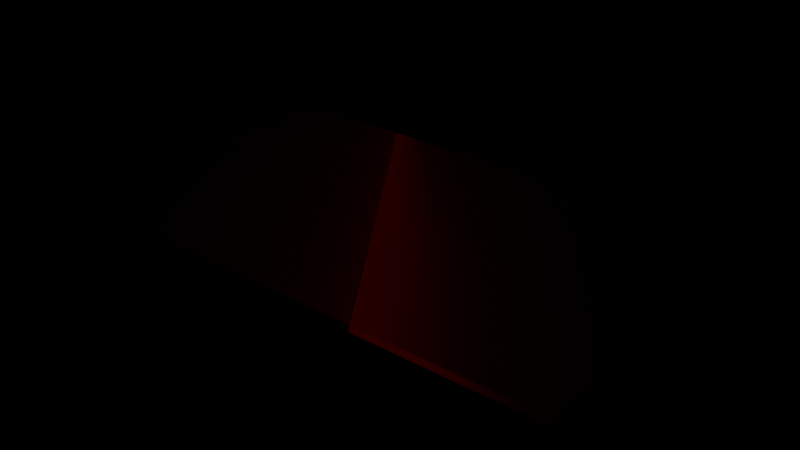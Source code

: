 # Source: Mirror.blend  (saved by Blender 2.82.7; exported with 4.5.12 LTS)
import bpy
from mathutils import Matrix  # noqa: F401  (used for matrix-valued properties, if any)

bpy.ops.wm.read_factory_settings(use_empty=True)
scene = bpy.context.scene
scene.name = 'Scene'

# ---- collections
col_mirror = bpy.data.collections.new('Mirror'); scene.collection.children.link(col_mirror)

# ---- materials (node trees are filled in below, after node groups)
mat_mirror = bpy.data.materials.new('Mirror')
mat_mirror.use_transparent_shadow = False

# ---- material node trees
mat_mirror.use_nodes = True; mat_mirror.node_tree.nodes.clear()
_N = mat_mirror.node_tree.nodes; _L = mat_mirror.node_tree.links
n0 = _N.new('ShaderNodeOutputMaterial'); n0.name = 'Material Output'; n0.location = (300, 300)
n1 = _N.new('ShaderNodeBsdfAnisotropic'); n1.name = 'Glossy BSDF'; n1.location = (10, 300)
n1.distribution = 'GGX'
n1.inputs[0].default_value = (1.0, 0.0, 0.0, 1.0)
n1.inputs[1].default_value = 0.3916
_L.new(n1.outputs[0], n0.inputs[0])
n0.is_active_output = True

# ---- world
world_world = bpy.data.worlds.new('World'); scene.world = world_world
world_world.color = (0.0, 0.0, 0.0)
world_world.use_sun_shadow = False
world_world.sun_shadow_jitter_overblur = 0.0

# ---- lights
light_area_004 = bpy.data.lights.new('Area.004', 'AREA')
light_area_004.transmission_factor = 0.0
light_area_004.energy = 2356.0
light_area_004.shadow_soft_size = 1.0
light_area_004.shadow_maximum_resolution = 0.006
light_area_004.use_absolute_resolution = True
light_area_004.shape = 'RECTANGLE'
light_area_004.size = 1.0
light_area_004.size_y = 1.0
light_area_005 = bpy.data.lights.new('Area.005', 'AREA')
light_area_005.transmission_factor = 0.0
light_area_005.energy = 1257.0
light_area_005.shadow_soft_size = 1.0
light_area_005.shadow_maximum_resolution = 0.006
light_area_005.use_absolute_resolution = True
light_area_005.shape = 'RECTANGLE'
light_area_005.size = 1.0
light_area_005.size_y = 1.0

# ---- meshes
me_cube_011 = bpy.data.meshes.new('Cube.011')
me_cube_011.from_pydata([], [], [])
_uv = me_cube_011.uv_layers.new(name='UVMap')
_uv.uv.foreach_set('vector', [])
me_cube_011.materials.append(mat_mirror)
me_cube_011.use_remesh_fix_poles = True
me_cube_011.use_remesh_preserve_attributes = False
me_cube_011.use_mirror_vertex_groups = False
me_cube_011.update()
me_cube_012 = bpy.data.meshes.new('Cube.012')
me_cube_012.from_pydata([(0.09629, -1.0, 0.228), (0.2148, -0.4591, 0.228), (-0.6492, -1.0, 0.228), (-0.46, -0.2915, 0.228), (-0.3192, -0.6643, 0.228), (0.1582, -0.4809, 0.228), (0.2148, -0.4591, -0.5853), (0.09629, -1.0, -0.5853), (-0.6492, -1.0, -0.5853), (-0.46, -0.2915, -0.5853), (-0.3192, -0.6643, -0.5853), (0.1582, -0.4809, -0.5853)], [], [(0, 2, 3, 4, 5, 1), (7, 6, 11, 10, 9, 8), (2, 0, 7, 8), (1, 5, 11, 6), (3, 2, 8, 9), (0, 1, 6, 7), (5, 4, 10, 11), (4, 3, 9, 10)])
_uv = me_cube_012.uv_layers.new(name='UVMap')
_uv.uv.foreach_set('vector', [0.738, 0.75, 0.8311, 0.75, 0.8075, 0.6614, 0.7899, 0.708, 0.7302, 0.6851, 0.7232, 0.6824, 0.738, 0.75, 0.7232, 0.6824, 0.7302, 0.6851, 0.7899, 0.708, 0.8075, 0.6614, 0.8311, 0.75, 0.8311, 0.75, 0.738, 0.75, 0.738, 0.75, 0.8311, 0.75, 0.7232, 0.6824, 0.7302, 0.6851, 0.7302, 0.6851, 0.7232, 0.6824, 0.8075, 0.6614, 0.8311, 0.75, 0.8311, 0.75, 0.8075, 0.6614, 0.738, 0.75, 0.7232, 0.6824, 0.7232, 0.6824, 0.738, 0.75, 0.7302, 0.6851, 0.7899, 0.708, 0.7899, 0.708, 0.7302, 0.6851, 0.7899, 0.708, 0.8075, 0.6614, 0.8075, 0.6614, 0.7899, 0.708])
me_cube_012.materials.append(mat_mirror)
me_cube_012.use_remesh_fix_poles = True
me_cube_012.use_remesh_preserve_attributes = False
me_cube_012.use_mirror_vertex_groups = False
me_cube_012.update()
me_cube_013 = bpy.data.meshes.new('Cube.013')
me_cube_013.from_pydata([(0.09629, -1.0, 0.228), (0.3853, -1.0, 0.228), (0.2148, -0.4591, 0.228), (0.5519, -0.7838, 0.228), (0.2148, -0.4591, -0.5853), (0.09629, -1.0, -0.5853), (0.3853, -1.0, -0.5853), (0.5519, -0.7838, -0.5853)], [], [(1, 0, 2, 3), (6, 7, 4, 5), (3, 2, 4, 7), (0, 1, 6, 5), (1, 3, 7, 6), (2, 0, 5, 4)])
_uv = me_cube_013.uv_layers.new(name='UVMap')
_uv.uv.foreach_set('vector', [0.7018, 0.75, 0.738, 0.75, 0.7232, 0.6824, 0.681, 0.723, 0.7018, 0.75, 0.681, 0.723, 0.7232, 0.6824, 0.738, 0.75, 0.681, 0.723, 0.7232, 0.6824, 0.7232, 0.6824, 0.681, 0.723, 0.738, 0.75, 0.7018, 0.75, 0.7018, 0.75, 0.738, 0.75, 0.7018, 0.75, 0.681, 0.723, 0.681, 0.723, 0.7018, 0.75, 0.7232, 0.6824, 0.738, 0.75, 0.738, 0.75, 0.7232, 0.6824])
me_cube_013.materials.append(mat_mirror)
me_cube_013.use_remesh_fix_poles = True
me_cube_013.use_remesh_preserve_attributes = False
me_cube_013.use_mirror_vertex_groups = False
me_cube_013.update()
me_cube_014 = bpy.data.meshes.new('Cube.014')
me_cube_014.from_pydata([(0.2744, -0.1872, 0.228), (0.578, 0.01435, 0.228), (0.7226, 0.1103, 0.228), (0.818, -0.4384, 0.228), (0.2148, -0.4591, 0.228), (0.5519, -0.7838, 0.228), (0.2744, -0.1872, -0.5853), (0.578, 0.01435, -0.5853), (0.7226, 0.1103, -0.5853), (0.818, -0.4384, -0.5853), (0.2148, -0.4591, -0.5853), (0.5519, -0.7838, -0.5853)], [], [(4, 0, 1, 2, 3, 5), (10, 11, 9, 8, 7, 6), (4, 5, 11, 10), (0, 4, 10, 6), (2, 1, 7, 8), (5, 3, 9, 11), (3, 2, 8, 9), (1, 0, 6, 7)])
_uv = me_cube_014.uv_layers.new(name='UVMap')
_uv.uv.foreach_set('vector', [0.7232, 0.6824, 0.7157, 0.6484, 0.6777, 0.6232, 0.6597, 0.6112, 0.6478, 0.6798, 0.681, 0.723, 0.7232, 0.6824, 0.681, 0.723, 0.6478, 0.6798, 0.6597, 0.6112, 0.6777, 0.6232, 0.7157, 0.6484, 0.7232, 0.6824, 0.681, 0.723, 0.681, 0.723, 0.7232, 0.6824, 0.7157, 0.6484, 0.7232, 0.6824, 0.7232, 0.6824, 0.7157, 0.6484, 0.6597, 0.6112, 0.6777, 0.6232, 0.6777, 0.6232, 0.6597, 0.6112, 0.681, 0.723, 0.6478, 0.6798, 0.6478, 0.6798, 0.681, 0.723, 0.6478, 0.6798, 0.6597, 0.6112, 0.6597, 0.6112, 0.6478, 0.6798, 0.6777, 0.6232, 0.7157, 0.6484, 0.7157, 0.6484, 0.6777, 0.6232])
me_cube_014.materials.append(mat_mirror)
me_cube_014.use_remesh_fix_poles = True
me_cube_014.use_remesh_preserve_attributes = False
me_cube_014.use_mirror_vertex_groups = False
me_cube_014.update()
me_cube_015 = bpy.data.meshes.new('Cube.015')
me_cube_015.from_pydata([(0.2744, -0.1872, 0.228), (0.2148, -0.4591, 0.228), (0.1165, -0.3482, 0.228), (0.1582, -0.4809, 0.228), (0.2744, -0.1872, -0.5853), (0.2148, -0.4591, -0.5853), (0.1582, -0.4809, -0.5853), (0.1165, -0.3482, -0.5853)], [], [(0, 1, 3, 2), (4, 7, 6, 5), (0, 2, 7, 4), (1, 0, 4, 5), (2, 3, 6, 7), (3, 1, 5, 6)])
_uv = me_cube_015.uv_layers.new(name='UVMap')
_uv.uv.foreach_set('vector', [0.7157, 0.6484, 0.7232, 0.6824, 0.7302, 0.6851, 0.7354, 0.6685, 0.7157, 0.6484, 0.7354, 0.6685, 0.7302, 0.6851, 0.7232, 0.6824, 0.7157, 0.6484, 0.7354, 0.6685, 0.7354, 0.6685, 0.7157, 0.6484, 0.7232, 0.6824, 0.7157, 0.6484, 0.7157, 0.6484, 0.7232, 0.6824, 0.7354, 0.6685, 0.7302, 0.6851, 0.7302, 0.6851, 0.7354, 0.6685, 0.7302, 0.6851, 0.7232, 0.6824, 0.7232, 0.6824, 0.7302, 0.6851])
me_cube_015.materials.append(mat_mirror)
me_cube_015.use_remesh_fix_poles = True
me_cube_015.use_remesh_preserve_attributes = False
me_cube_015.use_mirror_vertex_groups = False
me_cube_015.update()
me_cube_016 = bpy.data.meshes.new('Cube.016')
me_cube_016.from_pydata([(-0.3192, -0.6643, 0.228), (-0.1674, -0.3107, 0.228), (0.1165, -0.3482, 0.228), (-0.01032, -0.3314, 0.228), (0.1582, -0.4809, 0.228), (-0.1674, -0.3107, -0.5853), (-0.3192, -0.6643, -0.5853), (-0.01032, -0.3314, -0.5853), (0.1165, -0.3482, -0.5853), (0.1582, -0.4809, -0.5853)], [], [(4, 0, 1, 3, 2), (9, 8, 7, 5, 6), (4, 2, 8, 9), (2, 3, 7, 8), (1, 0, 6, 5), (0, 4, 9, 6), (3, 1, 5, 7)])
_uv = me_cube_016.uv_layers.new(name='UVMap')
_uv.uv.foreach_set('vector', [0.7302, 0.6851, 0.7899, 0.708, 0.7709, 0.6638, 0.7513, 0.6664, 0.7354, 0.6685, 0.7302, 0.6851, 0.7354, 0.6685, 0.7513, 0.6664, 0.7709, 0.6638, 0.7899, 0.708, 0.7302, 0.6851, 0.7354, 0.6685, 0.7354, 0.6685, 0.7302, 0.6851, 0.7354, 0.6685, 0.7513, 0.6664, 0.7513, 0.6664, 0.7354, 0.6685, 0.7709, 0.6638, 0.7899, 0.708, 0.7899, 0.708, 0.7709, 0.6638, 0.7899, 0.708, 0.7302, 0.6851, 0.7302, 0.6851, 0.7899, 0.708, 0.7513, 0.6664, 0.7709, 0.6638, 0.7709, 0.6638, 0.7513, 0.6664])
me_cube_016.materials.append(mat_mirror)
me_cube_016.use_remesh_fix_poles = True
me_cube_016.use_remesh_preserve_attributes = False
me_cube_016.use_mirror_vertex_groups = False
me_cube_016.update()
me_cube_017 = bpy.data.meshes.new('Cube.017')
me_cube_017.from_pydata([(-0.46, -0.2915, 0.228), (-0.3192, -0.6643, 0.228), (-0.08739, -0.1242, 0.228), (-0.336, 0.1734, 0.228), (-0.1674, -0.3107, 0.228), (-0.336, 0.1734, -0.5853), (-0.46, -0.2915, -0.5853), (-0.3192, -0.6643, -0.5853), (-0.1674, -0.3107, -0.5853), (-0.08739, -0.1242, -0.5853)], [], [(0, 3, 2, 4, 1), (6, 7, 8, 9, 5), (4, 2, 9, 8), (1, 4, 8, 7), (3, 0, 6, 5), (2, 3, 5, 9), (0, 1, 7, 6)])
_uv = me_cube_017.uv_layers.new(name='UVMap')
_uv.uv.foreach_set('vector', [0.8075, 0.6614, 0.792, 0.6033, 0.7609, 0.6405, 0.7709, 0.6638, 0.7899, 0.708, 0.8075, 0.6614, 0.7899, 0.708, 0.7709, 0.6638, 0.7609, 0.6405, 0.792, 0.6033, 0.7709, 0.6638, 0.7609, 0.6405, 0.7609, 0.6405, 0.7709, 0.6638, 0.7899, 0.708, 0.7709, 0.6638, 0.7709, 0.6638, 0.7899, 0.708, 0.792, 0.6033, 0.8075, 0.6614, 0.8075, 0.6614, 0.792, 0.6033, 0.7609, 0.6405, 0.792, 0.6033, 0.792, 0.6033, 0.7609, 0.6405, 0.8075, 0.6614, 0.7899, 0.708, 0.7899, 0.708, 0.8075, 0.6614])
me_cube_017.materials.append(mat_mirror)
me_cube_017.use_remesh_fix_poles = True
me_cube_017.use_remesh_preserve_attributes = False
me_cube_017.use_mirror_vertex_groups = False
me_cube_017.update()
me_cube_018 = bpy.data.meshes.new('Cube.018')
me_cube_018.from_pydata([(-0.08739, -0.1242, 0.228), (-0.1674, -0.3107, 0.228), (-0.01184, -0.1325, 0.228), (-0.01032, -0.3314, 0.228), (-0.01184, -0.1325, -0.5853), (-0.08739, -0.1242, -0.5853), (-0.1674, -0.3107, -0.5853), (-0.01032, -0.3314, -0.5853)], [], [(3, 1, 0, 2), (7, 4, 5, 6), (0, 1, 6, 5), (1, 3, 7, 6), (2, 0, 5, 4), (3, 2, 4, 7)])
_uv = me_cube_018.uv_layers.new(name='UVMap')
_uv.uv.foreach_set('vector', [0.7513, 0.6664, 0.7709, 0.6638, 0.7609, 0.6405, 0.7515, 0.6416, 0.7513, 0.6664, 0.7515, 0.6416, 0.7609, 0.6405, 0.7709, 0.6638, 0.7609, 0.6405, 0.7709, 0.6638, 0.7709, 0.6638, 0.7609, 0.6405, 0.7709, 0.6638, 0.7513, 0.6664, 0.7513, 0.6664, 0.7709, 0.6638, 0.7515, 0.6416, 0.7609, 0.6405, 0.7609, 0.6405, 0.7515, 0.6416, 0.7513, 0.6664, 0.7515, 0.6416, 0.7515, 0.6416, 0.7513, 0.6664])
me_cube_018.materials.append(mat_mirror)
me_cube_018.use_remesh_fix_poles = True
me_cube_018.use_remesh_preserve_attributes = False
me_cube_018.use_mirror_vertex_groups = False
me_cube_018.update()
me_cube_019 = bpy.data.meshes.new('Cube.019')
me_cube_019.from_pydata([(0.2744, -0.1872, 0.228), (0.2688, -0.163, 0.228), (0.1165, -0.3482, 0.228), (-0.01184, -0.1325, 0.228), (-0.01032, -0.3314, 0.228), (0.2688, -0.163, -0.5853), (0.2744, -0.1872, -0.5853), (0.1165, -0.3482, -0.5853), (-0.01184, -0.1325, -0.5853), (-0.01032, -0.3314, -0.5853)], [], [(1, 0, 2, 4, 3), (5, 8, 9, 7, 6), (4, 2, 7, 9), (2, 0, 6, 7), (3, 4, 9, 8), (1, 3, 8, 5), (0, 1, 5, 6)])
_uv = me_cube_019.uv_layers.new(name='UVMap')
_uv.uv.foreach_set('vector', [0.7164, 0.6454, 0.7157, 0.6484, 0.7354, 0.6685, 0.7513, 0.6664, 0.7515, 0.6416, 0.7164, 0.6454, 0.7515, 0.6416, 0.7513, 0.6664, 0.7354, 0.6685, 0.7157, 0.6484, 0.7513, 0.6664, 0.7354, 0.6685, 0.7354, 0.6685, 0.7513, 0.6664, 0.7354, 0.6685, 0.7157, 0.6484, 0.7157, 0.6484, 0.7354, 0.6685, 0.7515, 0.6416, 0.7513, 0.6664, 0.7513, 0.6664, 0.7515, 0.6416, 0.7164, 0.6454, 0.7515, 0.6416, 0.7515, 0.6416, 0.7164, 0.6454, 0.7157, 0.6484, 0.7164, 0.6454, 0.7164, 0.6454, 0.7157, 0.6484])
me_cube_019.materials.append(mat_mirror)
me_cube_019.use_remesh_fix_poles = True
me_cube_019.use_remesh_preserve_attributes = False
me_cube_019.use_mirror_vertex_groups = False
me_cube_019.update()
me_cube_020 = bpy.data.meshes.new('Cube.020')
me_cube_020.from_pydata([(0.1779, 0.234, 0.228), (0.2688, -0.163, 0.228), (-0.08739, -0.1242, 0.228), (-0.04986, 0.1103, 0.228), (-0.01184, -0.1325, 0.228), (0.1779, 0.234, -0.5853), (0.2688, -0.163, -0.5853), (-0.01184, -0.1325, -0.5853), (-0.08739, -0.1242, -0.5853), (-0.04986, 0.1103, -0.5853)], [], [(0, 1, 4, 2, 3), (5, 9, 8, 7, 6), (0, 3, 9, 5), (2, 4, 7, 8), (4, 1, 6, 7), (3, 2, 8, 9), (1, 0, 5, 6)])
_uv = me_cube_020.uv_layers.new(name='UVMap')
_uv.uv.foreach_set('vector', [0.7278, 0.5958, 0.7164, 0.6454, 0.7515, 0.6416, 0.7609, 0.6405, 0.7562, 0.6112, 0.7278, 0.5958, 0.7562, 0.6112, 0.7609, 0.6405, 0.7515, 0.6416, 0.7164, 0.6454, 0.7278, 0.5958, 0.7562, 0.6112, 0.7562, 0.6112, 0.7278, 0.5958, 0.7609, 0.6405, 0.7515, 0.6416, 0.7515, 0.6416, 0.7609, 0.6405, 0.7515, 0.6416, 0.7164, 0.6454, 0.7164, 0.6454, 0.7515, 0.6416, 0.7562, 0.6112, 0.7609, 0.6405, 0.7609, 0.6405, 0.7562, 0.6112, 0.7164, 0.6454, 0.7278, 0.5958, 0.7278, 0.5958, 0.7164, 0.6454])
me_cube_020.materials.append(mat_mirror)
me_cube_020.use_remesh_fix_poles = True
me_cube_020.use_remesh_preserve_attributes = False
me_cube_020.use_mirror_vertex_groups = False
me_cube_020.update()
me_cube_021 = bpy.data.meshes.new('Cube.021')
me_cube_021.from_pydata([(-0.08739, -0.1242, 0.228), (-0.336, 0.1734, 0.228), (-0.04986, 0.1103, 0.228), (-0.2862, 0.3599, 0.228), (-0.2862, 0.3599, -0.5853), (-0.336, 0.1734, -0.5853), (-0.08739, -0.1242, -0.5853), (-0.04986, 0.1103, -0.5853)], [], [(1, 3, 2, 0), (5, 6, 7, 4), (0, 2, 7, 6), (3, 1, 5, 4), (2, 3, 4, 7), (1, 0, 6, 5)])
_uv = me_cube_021.uv_layers.new(name='UVMap')
_uv.uv.foreach_set('vector', [0.792, 0.6033, 0.7858, 0.58, 0.7562, 0.6112, 0.7609, 0.6405, 0.792, 0.6033, 0.7609, 0.6405, 0.7562, 0.6112, 0.7858, 0.58, 0.7609, 0.6405, 0.7562, 0.6112, 0.7562, 0.6112, 0.7609, 0.6405, 0.7858, 0.58, 0.792, 0.6033, 0.792, 0.6033, 0.7858, 0.58, 0.7562, 0.6112, 0.7858, 0.58, 0.7858, 0.58, 0.7562, 0.6112, 0.792, 0.6033, 0.7609, 0.6405, 0.7609, 0.6405, 0.792, 0.6033])
me_cube_021.materials.append(mat_mirror)
me_cube_021.use_remesh_fix_poles = True
me_cube_021.use_remesh_preserve_attributes = False
me_cube_021.use_mirror_vertex_groups = False
me_cube_021.update()
me_cube_022 = bpy.data.meshes.new('Cube.022')
me_cube_022.from_pydata([(0.1779, 0.234, 0.228), (-0.2434, 0.5202, 0.228), (-0.04986, 0.1103, 0.228), (-0.2862, 0.3599, 0.228), (-0.2434, 0.5202, -0.5853), (0.1779, 0.234, -0.5853), (-0.04986, 0.1103, -0.5853), (-0.2862, 0.3599, -0.5853)], [], [(3, 1, 0, 2), (7, 6, 5, 4), (1, 3, 7, 4), (0, 1, 4, 5), (3, 2, 6, 7), (2, 0, 5, 6)])
_uv = me_cube_022.uv_layers.new(name='UVMap')
_uv.uv.foreach_set('vector', [0.7858, 0.58, 0.7804, 0.56, 0.7278, 0.5958, 0.7562, 0.6112, 0.7858, 0.58, 0.7562, 0.6112, 0.7278, 0.5958, 0.7804, 0.56, 0.7804, 0.56, 0.7858, 0.58, 0.7858, 0.58, 0.7804, 0.56, 0.7278, 0.5958, 0.7804, 0.56, 0.7804, 0.56, 0.7278, 0.5958, 0.7858, 0.58, 0.7562, 0.6112, 0.7562, 0.6112, 0.7858, 0.58, 0.7562, 0.6112, 0.7278, 0.5958, 0.7278, 0.5958, 0.7562, 0.6112])
me_cube_022.materials.append(mat_mirror)
me_cube_022.use_remesh_fix_poles = True
me_cube_022.use_remesh_preserve_attributes = False
me_cube_022.use_mirror_vertex_groups = False
me_cube_022.update()
me_cube_023 = bpy.data.meshes.new('Cube.023')
me_cube_023.from_pydata([(0.2744, -0.1872, 0.228), (0.00256, 1.0, 0.228), (0.578, 0.01435, 0.228), (0.6086, 1.0, 0.228), (0.1779, 0.234, 0.228), (0.2688, -0.163, 0.228), (0.00256, 1.0, -0.5853), (0.6086, 1.0, -0.5853), (0.2744, -0.1872, -0.5853), (0.578, 0.01435, -0.5853), (0.2688, -0.163, -0.5853), (0.1779, 0.234, -0.5853)], [], [(2, 0, 5, 4, 1, 3), (9, 7, 6, 11, 10, 8), (4, 5, 10, 11), (2, 3, 7, 9), (0, 2, 9, 8), (1, 4, 11, 6), (5, 0, 8, 10), (3, 1, 6, 7)])
_uv = me_cube_023.uv_layers.new(name='UVMap')
_uv.uv.foreach_set('vector', [0.6777, 0.6232, 0.7157, 0.6484, 0.7164, 0.6454, 0.7278, 0.5958, 0.7497, 0.5, 0.6739, 0.5, 0.6777, 0.6232, 0.6739, 0.5, 0.7497, 0.5, 0.7278, 0.5958, 0.7164, 0.6454, 0.7157, 0.6484, 0.7278, 0.5958, 0.7164, 0.6454, 0.7164, 0.6454, 0.7278, 0.5958, 0.6777, 0.6232, 0.6739, 0.5, 0.6739, 0.5, 0.6777, 0.6232, 0.7157, 0.6484, 0.6777, 0.6232, 0.6777, 0.6232, 0.7157, 0.6484, 0.7497, 0.5, 0.7278, 0.5958, 0.7278, 0.5958, 0.7497, 0.5, 0.7164, 0.6454, 0.7157, 0.6484, 0.7157, 0.6484, 0.7164, 0.6454, 0.6739, 0.5, 0.7497, 0.5, 0.7497, 0.5, 0.6739, 0.5])
me_cube_023.materials.append(mat_mirror)
me_cube_023.use_remesh_fix_poles = True
me_cube_023.use_remesh_preserve_attributes = False
me_cube_023.use_mirror_vertex_groups = False
me_cube_023.update()
me_cube_024 = bpy.data.meshes.new('Cube.024')
me_cube_024.from_pydata([(0.00256, 1.0, 0.228), (-0.5217, 1.0, 0.228), (-0.4692, 0.6736, 0.228), (0.1779, 0.234, 0.228), (-0.2434, 0.5202, 0.228), (-0.5217, 1.0, -0.5853), (0.00256, 1.0, -0.5853), (-0.4692, 0.6736, -0.5853), (0.1779, 0.234, -0.5853), (-0.2434, 0.5202, -0.5853)], [], [(2, 1, 0, 3, 4), (7, 9, 8, 6, 5), (1, 2, 7, 5), (2, 4, 9, 7), (3, 0, 6, 8), (0, 1, 5, 6), (4, 3, 8, 9)])
_uv = me_cube_024.uv_layers.new(name='UVMap')
_uv.uv.foreach_set('vector', [0.8087, 0.5408, 0.8152, 0.5, 0.7497, 0.5, 0.7278, 0.5958, 0.7804, 0.56, 0.8087, 0.5408, 0.7804, 0.56, 0.7278, 0.5958, 0.7497, 0.5, 0.8152, 0.5, 0.8152, 0.5, 0.8087, 0.5408, 0.8087, 0.5408, 0.8152, 0.5, 0.8087, 0.5408, 0.7804, 0.56, 0.7804, 0.56, 0.8087, 0.5408, 0.7278, 0.5958, 0.7497, 0.5, 0.7497, 0.5, 0.7278, 0.5958, 0.7497, 0.5, 0.8152, 0.5, 0.8152, 0.5, 0.7497, 0.5, 0.7804, 0.56, 0.7278, 0.5958, 0.7278, 0.5958, 0.7804, 0.56])
me_cube_024.materials.append(mat_mirror)
me_cube_024.use_remesh_fix_poles = True
me_cube_024.use_remesh_preserve_attributes = False
me_cube_024.use_mirror_vertex_groups = False
me_cube_024.update()
me_cube_025 = bpy.data.meshes.new('Cube.025')
me_cube_025.from_pydata([(-1.0, -1.0, 0.228), (-0.6492, -1.0, 0.228), (-0.46, -0.2915, 0.228), (-1.0, -0.2309, 0.228), (-0.6492, -1.0, -0.5853), (-1.0, -1.0, -0.5853), (-0.46, -0.2915, -0.5853), (-1.0, -0.2309, -0.5853)], [], [(1, 0, 3, 2), (4, 6, 7, 5), (3, 0, 5, 7), (0, 1, 4, 5), (2, 3, 7, 6), (1, 2, 6, 4)])
_uv = me_cube_025.uv_layers.new(name='UVMap')
_uv.uv.foreach_set('vector', [0.8311, 0.75, 0.875, 0.75, 0.875, 0.6539, 0.8075, 0.6614, 0.8311, 0.75, 0.8075, 0.6614, 0.875, 0.6539, 0.875, 0.75, 0.875, 0.6539, 0.875, 0.75, 0.875, 0.75, 0.875, 0.6539, 0.875, 0.75, 0.8311, 0.75, 0.8311, 0.75, 0.875, 0.75, 0.8075, 0.6614, 0.875, 0.6539, 0.875, 0.6539, 0.8075, 0.6614, 0.8311, 0.75, 0.8075, 0.6614, 0.8075, 0.6614, 0.8311, 0.75])
me_cube_025.materials.append(mat_mirror)
me_cube_025.use_remesh_fix_poles = True
me_cube_025.use_remesh_preserve_attributes = False
me_cube_025.use_mirror_vertex_groups = False
me_cube_025.update()
me_cube_026 = bpy.data.meshes.new('Cube.026')
me_cube_026.from_pydata([(-1.0, 0.3658, 0.228), (-0.4692, 0.6736, 0.228), (-0.2434, 0.5202, 0.228), (-0.46, -0.2915, 0.228), (-1.0, -0.2309, 0.228), (-0.336, 0.1734, 0.228), (-0.2862, 0.3599, 0.228), (-1.0, -0.2309, -0.5853), (-1.0, 0.3658, -0.5853), (-0.4692, 0.6736, -0.5853), (-0.2434, 0.5202, -0.5853), (-0.336, 0.1734, -0.5853), (-0.46, -0.2915, -0.5853), (-0.2862, 0.3599, -0.5853)], [], [(4, 0, 1, 2, 6, 5, 3), (7, 12, 11, 13, 10, 9, 8), (4, 3, 12, 7), (2, 1, 9, 10), (0, 4, 7, 8), (5, 6, 13, 11), (3, 5, 11, 12), (1, 0, 8, 9), (6, 2, 10, 13)])
_uv = me_cube_026.uv_layers.new(name='UVMap')
_uv.uv.foreach_set('vector', [0.875, 0.6539, 0.875, 0.5793, 0.8087, 0.5408, 0.7804, 0.56, 0.7858, 0.58, 0.792, 0.6033, 0.8075, 0.6614, 0.875, 0.6539, 0.8075, 0.6614, 0.792, 0.6033, 0.7858, 0.58, 0.7804, 0.56, 0.8087, 0.5408, 0.875, 0.5793, 0.875, 0.6539, 0.8075, 0.6614, 0.8075, 0.6614, 0.875, 0.6539, 0.7804, 0.56, 0.8087, 0.5408, 0.8087, 0.5408, 0.7804, 0.56, 0.875, 0.5793, 0.875, 0.6539, 0.875, 0.6539, 0.875, 0.5793, 0.792, 0.6033, 0.7858, 0.58, 0.7858, 0.58, 0.792, 0.6033, 0.8075, 0.6614, 0.792, 0.6033, 0.792, 0.6033, 0.8075, 0.6614, 0.8087, 0.5408, 0.875, 0.5793, 0.875, 0.5793, 0.8087, 0.5408, 0.7858, 0.58, 0.7804, 0.56, 0.7804, 0.56, 0.7858, 0.58])
me_cube_026.materials.append(mat_mirror)
me_cube_026.use_remesh_fix_poles = True
me_cube_026.use_remesh_preserve_attributes = False
me_cube_026.use_mirror_vertex_groups = False
me_cube_026.update()
me_cube_027 = bpy.data.meshes.new('Cube.027')
me_cube_027.from_pydata([(-1.0, 1.0, 0.228), (-0.5217, 1.0, 0.228), (-1.0, 0.3658, 0.228), (-0.4692, 0.6736, 0.228), (-1.0, 0.3658, -0.5853), (-1.0, 1.0, -0.5853), (-0.5217, 1.0, -0.5853), (-0.4692, 0.6736, -0.5853)], [], [(2, 0, 1, 3), (4, 7, 6, 5), (0, 2, 4, 5), (2, 3, 7, 4), (1, 0, 5, 6), (3, 1, 6, 7)])
_uv = me_cube_027.uv_layers.new(name='UVMap')
_uv.uv.foreach_set('vector', [0.875, 0.5793, 0.875, 0.5, 0.8152, 0.5, 0.8087, 0.5408, 0.875, 0.5793, 0.8087, 0.5408, 0.8152, 0.5, 0.875, 0.5, 0.875, 0.5, 0.875, 0.5793, 0.875, 0.5793, 0.875, 0.5, 0.875, 0.5793, 0.8087, 0.5408, 0.8087, 0.5408, 0.875, 0.5793, 0.8152, 0.5, 0.875, 0.5, 0.875, 0.5, 0.8152, 0.5, 0.8087, 0.5408, 0.8152, 0.5, 0.8152, 0.5, 0.8087, 0.5408])
me_cube_027.materials.append(mat_mirror)
me_cube_027.use_remesh_fix_poles = True
me_cube_027.use_remesh_preserve_attributes = False
me_cube_027.use_mirror_vertex_groups = False
me_cube_027.update()
me_cube_028 = bpy.data.meshes.new('Cube.028')
me_cube_028.from_pydata([(1.0, 0.2944, 0.228), (1.0, 1.0, 0.228), (0.578, 0.01435, 0.228), (0.6086, 1.0, 0.228), (0.7226, 0.1103, 0.228), (0.7226, 0.1103, -0.5853), (1.0, 0.2944, -0.5853), (1.0, 1.0, -0.5853), (0.6086, 1.0, -0.5853), (0.578, 0.01435, -0.5853)], [], [(1, 0, 4, 2, 3), (7, 8, 9, 5, 6), (2, 4, 5, 9), (1, 3, 8, 7), (4, 0, 6, 5), (3, 2, 9, 8), (0, 1, 7, 6)])
_uv = me_cube_028.uv_layers.new(name='UVMap')
_uv.uv.foreach_set('vector', [0.625, 0.5, 0.625, 0.5882, 0.6597, 0.6112, 0.6777, 0.6232, 0.6739, 0.5, 0.625, 0.5, 0.6739, 0.5, 0.6777, 0.6232, 0.6597, 0.6112, 0.625, 0.5882, 0.6777, 0.6232, 0.6597, 0.6112, 0.6597, 0.6112, 0.6777, 0.6232, 0.625, 0.5, 0.6739, 0.5, 0.6739, 0.5, 0.625, 0.5, 0.6597, 0.6112, 0.625, 0.5882, 0.625, 0.5882, 0.6597, 0.6112, 0.6739, 0.5, 0.6777, 0.6232, 0.6777, 0.6232, 0.6739, 0.5, 0.625, 0.5882, 0.625, 0.5, 0.625, 0.5, 0.625, 0.5882])
me_cube_028.materials.append(mat_mirror)
me_cube_028.use_remesh_fix_poles = True
me_cube_028.use_remesh_preserve_attributes = False
me_cube_028.use_mirror_vertex_groups = False
me_cube_028.update()
me_cube_029 = bpy.data.meshes.new('Cube.029')
me_cube_029.from_pydata([(1.0, 0.2944, 0.228), (0.7226, 0.1103, 0.228), (0.818, -0.4384, 0.228), (1.0, -0.653, 0.228), (0.7226, 0.1103, -0.5853), (1.0, 0.2944, -0.5853), (0.818, -0.4384, -0.5853), (1.0, -0.653, -0.5853)], [], [(0, 3, 2, 1), (5, 4, 6, 7), (3, 0, 5, 7), (0, 1, 4, 5), (2, 3, 7, 6), (1, 2, 6, 4)])
_uv = me_cube_029.uv_layers.new(name='UVMap')
_uv.uv.foreach_set('vector', [0.625, 0.5882, 0.625, 0.7066, 0.6478, 0.6798, 0.6597, 0.6112, 0.625, 0.5882, 0.6597, 0.6112, 0.6478, 0.6798, 0.625, 0.7066, 0.625, 0.7066, 0.625, 0.5882, 0.625, 0.5882, 0.625, 0.7066, 0.625, 0.5882, 0.6597, 0.6112, 0.6597, 0.6112, 0.625, 0.5882, 0.6478, 0.6798, 0.625, 0.7066, 0.625, 0.7066, 0.6478, 0.6798, 0.6597, 0.6112, 0.6478, 0.6798, 0.6478, 0.6798, 0.6597, 0.6112])
me_cube_029.materials.append(mat_mirror)
me_cube_029.use_remesh_fix_poles = True
me_cube_029.use_remesh_preserve_attributes = False
me_cube_029.use_mirror_vertex_groups = False
me_cube_029.update()
me_cube_030 = bpy.data.meshes.new('Cube.030')
me_cube_030.from_pydata([(1.0, -1.0, 0.228), (0.3853, -1.0, 0.228), (0.818, -0.4384, 0.228), (1.0, -0.653, 0.228), (0.5519, -0.7838, 0.228), (1.0, -0.653, -0.5853), (1.0, -1.0, -0.5853), (0.3853, -1.0, -0.5853), (0.5519, -0.7838, -0.5853), (0.818, -0.4384, -0.5853)], [], [(3, 0, 1, 4, 2), (5, 9, 8, 7, 6), (3, 2, 9, 5), (1, 0, 6, 7), (2, 4, 8, 9), (4, 1, 7, 8), (0, 3, 5, 6)])
_uv = me_cube_030.uv_layers.new(name='UVMap')
_uv.uv.foreach_set('vector', [0.625, 0.7066, 0.625, 0.75, 0.7018, 0.75, 0.681, 0.723, 0.6478, 0.6798, 0.625, 0.7066, 0.6478, 0.6798, 0.681, 0.723, 0.7018, 0.75, 0.625, 0.75, 0.625, 0.7066, 0.6478, 0.6798, 0.6478, 0.6798, 0.625, 0.7066, 0.7018, 0.75, 0.625, 0.75, 0.625, 0.75, 0.7018, 0.75, 0.6478, 0.6798, 0.681, 0.723, 0.681, 0.723, 0.6478, 0.6798, 0.681, 0.723, 0.7018, 0.75, 0.7018, 0.75, 0.681, 0.723, 0.625, 0.75, 0.625, 0.7066, 0.625, 0.7066, 0.625, 0.75])
me_cube_030.materials.append(mat_mirror)
me_cube_030.use_remesh_fix_poles = True
me_cube_030.use_remesh_preserve_attributes = False
me_cube_030.use_mirror_vertex_groups = False
me_cube_030.update()

# ---- objects
ob_cube_011 = bpy.data.objects.new('Cube.011', me_cube_011)
ob_cube_012 = bpy.data.objects.new('Cube.012', me_cube_012)
ob_cube_013 = bpy.data.objects.new('Cube.013', me_cube_013)
ob_cube_014 = bpy.data.objects.new('Cube.014', me_cube_014)
ob_cube_015 = bpy.data.objects.new('Cube.015', me_cube_015)
ob_cube_016 = bpy.data.objects.new('Cube.016', me_cube_016)
ob_cube_017 = bpy.data.objects.new('Cube.017', me_cube_017)
ob_cube_018 = bpy.data.objects.new('Cube.018', me_cube_018)
ob_cube_019 = bpy.data.objects.new('Cube.019', me_cube_019)
ob_cube_020 = bpy.data.objects.new('Cube.020', me_cube_020)
ob_cube_021 = bpy.data.objects.new('Cube.021', me_cube_021)
ob_cube_022 = bpy.data.objects.new('Cube.022', me_cube_022)
ob_cube_023 = bpy.data.objects.new('Cube.023', me_cube_023)
ob_cube_024 = bpy.data.objects.new('Cube.024', me_cube_024)
ob_cube_025 = bpy.data.objects.new('Cube.025', me_cube_025)
ob_cube_026 = bpy.data.objects.new('Cube.026', me_cube_026)
ob_cube_027 = bpy.data.objects.new('Cube.027', me_cube_027)
ob_cube_028 = bpy.data.objects.new('Cube.028', me_cube_028)
ob_cube_029 = bpy.data.objects.new('Cube.029', me_cube_029)
ob_cube_030 = bpy.data.objects.new('Cube.030', me_cube_030)
ob_area_004 = bpy.data.objects.new('Area.004', light_area_004)
ob_area_005 = bpy.data.objects.new('Area.005', light_area_005)

# ---- transforms, parenting, visibility, modifiers, constraints
ob_cube_011.location = (2.982, 0.681, 0.04686)
ob_cube_011.scale = (74.3, 44.35, 2.449)
ob_cube_011.lineart.crease_threshold = 0.0
ob_cube_012.location = (2.982, 0.681, 0.04686)
ob_cube_012.scale = (74.3, 44.35, 2.449)
ob_cube_012.lineart.crease_threshold = 0.0
ob_cube_013.location = (2.982, 0.681, 0.04686)
ob_cube_013.scale = (74.3, 44.35, 2.449)
ob_cube_013.lineart.crease_threshold = 0.0
ob_cube_014.location = (2.982, 0.681, 0.04686)
ob_cube_014.scale = (74.3, 44.35, 2.449)
ob_cube_014.lineart.crease_threshold = 0.0
ob_cube_015.location = (2.982, 0.681, 0.04686)
ob_cube_015.scale = (74.3, 44.35, 2.449)
ob_cube_015.lineart.crease_threshold = 0.0
ob_cube_016.location = (2.982, 0.681, 0.04686)
ob_cube_016.scale = (74.3, 44.35, 2.449)
ob_cube_016.lineart.crease_threshold = 0.0
ob_cube_017.location = (2.982, 0.681, 0.04686)
ob_cube_017.scale = (74.3, 44.35, 2.449)
ob_cube_017.lineart.crease_threshold = 0.0
ob_cube_018.location = (2.982, 0.681, 0.04686)
ob_cube_018.scale = (74.3, 44.35, 2.449)
ob_cube_018.lineart.crease_threshold = 0.0
ob_cube_019.location = (2.982, 0.681, 0.04686)
ob_cube_019.scale = (74.3, 44.35, 2.449)
ob_cube_019.lineart.crease_threshold = 0.0
ob_cube_020.location = (2.982, 0.681, 0.04686)
ob_cube_020.scale = (74.3, 44.35, 2.449)
ob_cube_020.lineart.crease_threshold = 0.0
ob_cube_021.location = (2.982, 0.681, 0.04686)
ob_cube_021.scale = (74.3, 44.35, 2.449)
ob_cube_021.lineart.crease_threshold = 0.0
ob_cube_022.location = (2.982, 0.681, 0.04686)
ob_cube_022.scale = (74.3, 44.35, 2.449)
ob_cube_022.lineart.crease_threshold = 0.0
ob_cube_023.location = (2.982, 0.681, 0.04686)
ob_cube_023.scale = (74.3, 44.35, 2.449)
ob_cube_023.lineart.crease_threshold = 0.0
ob_cube_024.location = (2.982, 0.681, 0.04686)
ob_cube_024.scale = (74.3, 44.35, 2.449)
ob_cube_024.lineart.crease_threshold = 0.0
ob_cube_025.location = (2.982, 0.681, 0.04686)
ob_cube_025.scale = (74.3, 44.35, 2.449)
ob_cube_025.lineart.crease_threshold = 0.0
ob_cube_026.location = (2.982, 0.0, 0.0)
ob_cube_026.scale = (74.3, 44.35, 2.449)
ob_cube_026.lineart.crease_threshold = 0.0
ob_cube_027.location = (2.982, 0.681, 0.04686)
ob_cube_027.scale = (74.3, 44.35, 2.449)
ob_cube_027.lineart.crease_threshold = 0.0
ob_cube_028.location = (2.982, 0.681, 0.04686)
ob_cube_028.scale = (74.3, 44.35, 2.449)
ob_cube_028.lineart.crease_threshold = 0.0
ob_cube_029.location = (2.982, 0.681, 0.04686)
ob_cube_029.scale = (74.3, 44.35, 2.449)
ob_cube_029.lineart.crease_threshold = 0.0
ob_cube_030.location = (2.982, 0.681, 0.04686)
ob_cube_030.scale = (74.3, 44.35, 2.449)
ob_cube_030.lineart.crease_threshold = 0.0
ob_area_004.location = (-2.635, -0.615, 16.2)
ob_area_004.rotation_euler = (1.504, -3.21, -4.115)
ob_area_004.scale = (168.7, 110.6, 168.7)
ob_area_004.lineart.crease_threshold = 0.0
ob_area_005.location = (-2.635, -0.615, 16.2)
ob_area_005.rotation_euler = (1.638, -3.074, -7.256)
ob_area_005.scale = (168.7, 110.6, 168.7)
ob_area_005.lineart.crease_threshold = 0.0

# ---- collection membership
col_mirror.objects.link(ob_cube_011)
col_mirror.objects.link(ob_cube_012)
col_mirror.objects.link(ob_cube_013)
col_mirror.objects.link(ob_cube_014)
col_mirror.objects.link(ob_cube_015)
col_mirror.objects.link(ob_cube_016)
col_mirror.objects.link(ob_cube_017)
col_mirror.objects.link(ob_cube_018)
col_mirror.objects.link(ob_cube_019)
col_mirror.objects.link(ob_cube_020)
col_mirror.objects.link(ob_cube_021)
col_mirror.objects.link(ob_cube_022)
col_mirror.objects.link(ob_cube_023)
col_mirror.objects.link(ob_cube_024)
col_mirror.objects.link(ob_cube_025)
col_mirror.objects.link(ob_cube_026)
col_mirror.objects.link(ob_cube_027)
col_mirror.objects.link(ob_cube_028)
col_mirror.objects.link(ob_cube_029)
col_mirror.objects.link(ob_cube_030)
col_mirror.objects.link(ob_area_004)
col_mirror.objects.link(ob_area_005)

# ---- scene / render settings (as saved in the file)
scene.frame_start = 1; scene.frame_end = 60; scene.frame_set(0)
scene.render.engine = 'BLENDER_EEVEE_NEXT'
scene.render.image_settings.compression = 100
scene.render.motion_blur_shutter = 1.0
scene.render.use_border = True
scene.cycles.use_denoising = False
scene.cycles.samples = 128
scene.cycles.sampling_pattern = 'TABULATED_SOBOL'
scene.cycles.use_adaptive_sampling = False
scene.cycles.use_light_tree = False
scene.view_settings.view_transform = 'Filmic'
bpy.context.view_layer.update()

# ---- added for rendering (the .blend has no active camera): camera
cam_auto = bpy.data.cameras.new('AutoCamera')
cam_auto.lens = 50.0
cam_auto.sensor_width = 36.0
cam_auto.clip_end = 2810.21
ob_auto_camera = bpy.data.objects.new('AutoCamera', cam_auto)
scene.collection.objects.link(ob_auto_camera)
ob_auto_camera.location = (163.109, -191.471, 127.687)
ob_auto_camera.rotation_euler = (1.09748, -7.21219e-08, 0.694738)
scene.camera = ob_auto_camera
bpy.context.view_layer.update()
